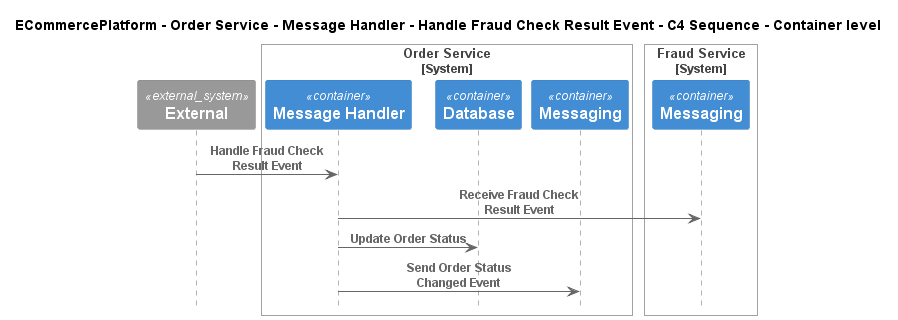

The diagram above was rendered by PlantUML. Its source (embedded in the PNG):
@startuml
!pragma layout smetana
!include ..\..\..\..\..\..\..\.c4s\C4_Sequence.puml

title ECommercePlatform - Order Service - Message Handler - Handle Fraud Check Result Event - C4 Sequence - Container level

System_Ext(C4InterFlow.SoftwareSystems.ExternalSystem, "External", "")

System_Boundary(ECommercePlatform.SoftwareSystems.OrderService, "Order Service")
    Container(ECommercePlatform.SoftwareSystems.OrderService.Containers.MessageHandler, "Message Handler", "", "")
    Container(ECommercePlatform.SoftwareSystems.OrderService.Containers.Database, "Database", "", "")
    Container(ECommercePlatform.SoftwareSystems.OrderService.Containers.Messaging, "Messaging", "", "")
Boundary_End()

System_Boundary(ECommercePlatform.SoftwareSystems.FraudService, "Fraud Service")
    Container(ECommercePlatform.SoftwareSystems.FraudService.Containers.Messaging, "Messaging", "", "")
Boundary_End()

Rel(C4InterFlow.SoftwareSystems.ExternalSystem, ECommercePlatform.SoftwareSystems.OrderService.Containers.MessageHandler, "Handle Fraud Check Result Event")
Rel(ECommercePlatform.SoftwareSystems.OrderService.Containers.MessageHandler, ECommercePlatform.SoftwareSystems.FraudService.Containers.Messaging, "Receive Fraud Check Result Event")
Rel(ECommercePlatform.SoftwareSystems.OrderService.Containers.MessageHandler, ECommercePlatform.SoftwareSystems.OrderService.Containers.Database, "Update Order Status")
Rel(ECommercePlatform.SoftwareSystems.OrderService.Containers.MessageHandler, ECommercePlatform.SoftwareSystems.OrderService.Containers.Messaging, "Send Order Status Changed Event")


@enduml